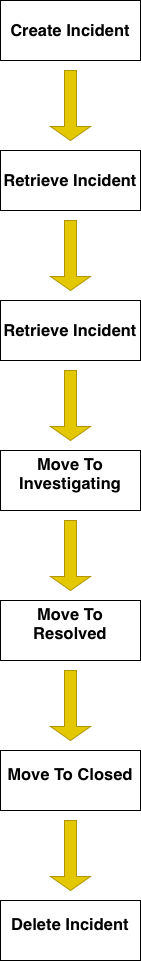

The diagram above was exported from draw.io. Its source (the exported page's mxGraphModel, read from the mxfile embedded in the PNG):
<mxGraphModel dx="964" dy="665" grid="1" gridSize="10" guides="1" tooltips="1" connect="1" arrows="1" fold="1" page="1" pageScale="1" pageWidth="827" pageHeight="1169" math="0" shadow="0">
  <root>
    <mxCell id="0" />
    <mxCell id="1" parent="0" />
    <mxCell id="jllMyTRfRtRqi02viufp-1" parent="1" style="rounded=0;whiteSpace=wrap;html=1;fontSize=11;" value="&lt;h2&gt;Create Incident&lt;/h2&gt;" vertex="1">
      <mxGeometry height="60" width="140" x="340" y="60" as="geometry" />
    </mxCell>
    <mxCell id="jllMyTRfRtRqi02viufp-3" parent="1" style="shape=singleArrow;direction=south;whiteSpace=wrap;html=1;fillColor=#e3c800;fontColor=#000000;strokeColor=#B09500;" value="" vertex="1">
      <mxGeometry height="70" width="40" x="390" y="130" as="geometry" />
    </mxCell>
    <mxCell id="jllMyTRfRtRqi02viufp-4" parent="1" style="rounded=0;whiteSpace=wrap;html=1;fontSize=11;" value="&lt;h2&gt;Retrieve Incident&lt;/h2&gt;" vertex="1">
      <mxGeometry height="60" width="140" x="340" y="210" as="geometry" />
    </mxCell>
    <mxCell id="jllMyTRfRtRqi02viufp-6" parent="1" style="rounded=0;whiteSpace=wrap;html=1;fontSize=11;" value="&lt;h2&gt;Retrieve Incident&lt;/h2&gt;" vertex="1">
      <mxGeometry height="60" width="140" x="340" y="360" as="geometry" />
    </mxCell>
    <mxCell id="jllMyTRfRtRqi02viufp-7" parent="1" style="shape=singleArrow;direction=south;whiteSpace=wrap;html=1;fillColor=#e3c800;fontColor=#000000;strokeColor=#B09500;" value="" vertex="1">
      <mxGeometry height="70" width="40" x="390" y="280" as="geometry" />
    </mxCell>
    <mxCell id="jllMyTRfRtRqi02viufp-8" parent="1" style="rounded=0;whiteSpace=wrap;html=1;fontSize=11;" value="&lt;h2&gt;Move To Investigating&lt;/h2&gt;&lt;div&gt;&lt;br&gt;&lt;/div&gt;" vertex="1">
      <mxGeometry height="60" width="140" x="340" y="510" as="geometry" />
    </mxCell>
    <mxCell id="jllMyTRfRtRqi02viufp-9" parent="1" style="shape=singleArrow;direction=south;whiteSpace=wrap;html=1;fillColor=#e3c800;fontColor=#000000;strokeColor=#B09500;" value="" vertex="1">
      <mxGeometry height="70" width="40" x="390" y="430" as="geometry" />
    </mxCell>
    <mxCell id="jllMyTRfRtRqi02viufp-10" parent="1" style="rounded=0;whiteSpace=wrap;html=1;fontSize=11;" value="&lt;h2&gt;Move To Resolved&lt;/h2&gt;&lt;div&gt;&lt;br&gt;&lt;/div&gt;" vertex="1">
      <mxGeometry height="60" width="140" x="340" y="660" as="geometry" />
    </mxCell>
    <mxCell id="jllMyTRfRtRqi02viufp-11" parent="1" style="shape=singleArrow;direction=south;whiteSpace=wrap;html=1;fillColor=#e3c800;fontColor=#000000;strokeColor=#B09500;" value="" vertex="1">
      <mxGeometry height="70" width="40" x="390" y="580" as="geometry" />
    </mxCell>
    <mxCell id="jllMyTRfRtRqi02viufp-12" parent="1" style="rounded=0;whiteSpace=wrap;html=1;fontSize=11;" value="&lt;h2&gt;Move To Closed&lt;/h2&gt;&lt;div&gt;&lt;br&gt;&lt;/div&gt;" vertex="1">
      <mxGeometry height="60" width="140" x="340" y="810" as="geometry" />
    </mxCell>
    <mxCell id="jllMyTRfRtRqi02viufp-13" parent="1" style="shape=singleArrow;direction=south;whiteSpace=wrap;html=1;fillColor=#e3c800;fontColor=#000000;strokeColor=#B09500;" value="" vertex="1">
      <mxGeometry height="70" width="40" x="390" y="730" as="geometry" />
    </mxCell>
    <mxCell id="jllMyTRfRtRqi02viufp-14" parent="1" style="rounded=0;whiteSpace=wrap;html=1;fontSize=11;" value="&lt;h2&gt;Delete Incident&lt;/h2&gt;&lt;div&gt;&lt;br&gt;&lt;/div&gt;" vertex="1">
      <mxGeometry height="60" width="140" x="340" y="960" as="geometry" />
    </mxCell>
    <mxCell id="jllMyTRfRtRqi02viufp-16" parent="1" style="shape=singleArrow;direction=south;whiteSpace=wrap;html=1;fillColor=#e3c800;fontColor=#000000;strokeColor=#B09500;" value="" vertex="1">
      <mxGeometry height="70" width="40" x="390" y="880" as="geometry" />
    </mxCell>
  </root>
</mxGraphModel>